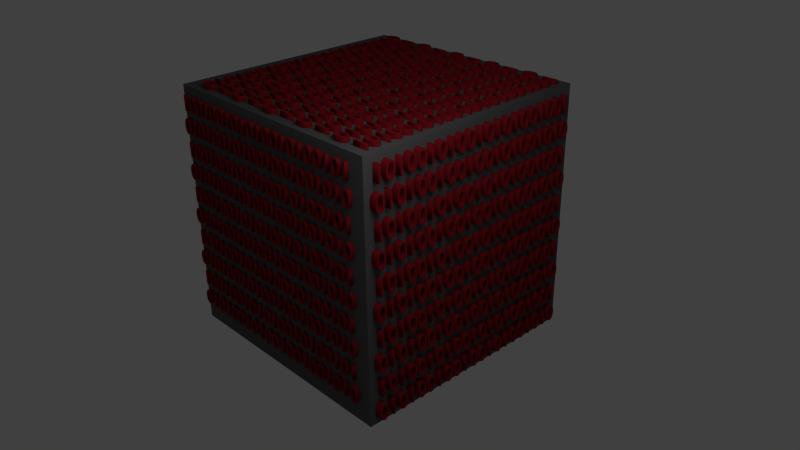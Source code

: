 # Source: link_cube.blend  (saved by Blender 2.61.0; exported with 4.5.12 LTS)
import bpy
from mathutils import Matrix  # noqa: F401  (used for matrix-valued properties, if any)

bpy.ops.wm.read_factory_settings(use_empty=True)
scene = bpy.context.scene
scene.name = 'Scene'

# ---- collections
col_collection_1 = bpy.data.collections.new('Collection 1'); scene.collection.children.link(col_collection_1)

# ---- materials (node trees are filled in below, after node groups)
mat_material_001 = bpy.data.materials.new('Material.001')
mat_material_001.alpha_threshold = 0.0
mat_material_001.use_transparent_shadow = False
mat_material_001.diffuse_color = (0.2266, 0.008979, 0.01475, 1.0)
mat_material_001.roughness = 0.5
mat_material_001.line_color = (0.0, 0.0, 0.0, 1.0)
mat_material = bpy.data.materials.new('Material')
mat_material.alpha_threshold = 0.0
mat_material.use_transparent_shadow = False
mat_material.diffuse_color = (0.1025, 0.1025, 0.1025, 1.0)
mat_material.roughness = 0.5
mat_material.line_color = (0.0, 0.0, 0.0, 1.0)

# ---- material node trees

# ---- world
world_world = bpy.data.worlds.new('World'); scene.world = world_world
world_world.color = (0.05088, 0.05088, 0.05088)
world_world.use_sun_shadow = False
world_world.sun_shadow_jitter_overblur = 0.0
world_world.cycles.sampling_method = 'MANUAL'
world_world.cycles.sample_map_resolution = 256

# ---- cameras
cam_camera = bpy.data.cameras.new('Camera')
cam_camera.clip_end = 100.0
cam_camera.lens = 35.0
cam_camera.sensor_width = 32.0
cam_camera.sensor_height = 18.0
cam_camera.ortho_scale = 7.314
cam_camera.dof.focus_distance = 0.0
cam_camera.dof.aperture_fstop = 128.0

# ---- lights
light_lamp = bpy.data.lights.new('Lamp', 'POINT')
light_lamp.transmission_factor = 0.0
light_lamp.cutoff_distance = 30.0
light_lamp.energy = 100.0
light_lamp.shadow_buffer_clip_start = 1.001
light_lamp.shadow_soft_size = 1.0
light_lamp.shadow_maximum_resolution = 0.006
light_lamp.use_absolute_resolution = True
light_lamp.cycles.use_multiple_importance_sampling = False

# ---- meshes
me_cube = bpy.data.meshes.new('Cube')
me_cube.from_pydata([(1.0, 1.0, -1.0), (1.0, -1.0, -1.0), (-1.0, -1.0, -1.0), (-1.0, 1.0, -1.0), (1.0, 1.0, 1.0), (1.0, -1.0, 1.0), (-1.0, -1.0, 1.0), (-1.0, 1.0, 1.0)], [], [(0, 1, 2, 3), (4, 7, 6, 5), (0, 4, 5, 1), (1, 5, 6, 2), (2, 6, 7, 3), (4, 0, 3, 7)])
me_cube.materials.append(mat_material)
me_cube.use_remesh_preserve_volume = False
me_cube.use_remesh_preserve_attributes = False
me_cube.use_mirror_vertex_groups = False
me_cube.update()

# ---- curves / text
txt_text_008 = bpy.data.curves.new('Text.008', 'FONT')
txt_text_008.dimensions = '2D'
txt_text_008.body = '101001010010101001001\n010100100100101001010\n'
txt_text_008.materials.append(mat_material_001)
txt_text_008.use_path_clamp = True
txt_text_008.bevel_resolution = 0
txt_text_008.extrude = 0.05
txt_text_008.size = 0.1808
txt_text_007 = bpy.data.curves.new('Text.007', 'FONT')
txt_text_007.dimensions = '2D'
txt_text_007.body = '101001010010101001001\n010100100100101001010\n'
txt_text_007.materials.append(mat_material_001)
txt_text_007.use_path_clamp = True
txt_text_007.bevel_resolution = 0
txt_text_007.extrude = 0.05
txt_text_007.size = 0.1808
txt_text = bpy.data.curves.new('Text', 'FONT')
txt_text.dimensions = '2D'
txt_text.body = '101001010010101001001\n010100100100101001010\n'
txt_text.materials.append(mat_material_001)
txt_text.use_path_clamp = True
txt_text.bevel_resolution = 0
txt_text.extrude = 0.05
txt_text.size = 0.1808

# ---- objects
ob_text_002 = bpy.data.objects.new('Text.002', txt_text_008)
ob_text_001 = bpy.data.objects.new('Text.001', txt_text_007)
ob_text = bpy.data.objects.new('Text', txt_text)
ob_cube = bpy.data.objects.new('Cube', me_cube)
ob_lamp = bpy.data.objects.new('Lamp', light_lamp)
ob_camera = bpy.data.objects.new('Camera', cam_camera)

# ---- transforms, parenting, visibility, modifiers, constraints
ob_text_002.location = (1.286, -1.407, 2.201)
ob_text_002.rotation_euler = (3.142, 7.55e-08, 1.571)
ob_text_002.scale = (1.63, 1.63, 1.63)
ob_text_002.lineart.crease_threshold = 0.0
_m = ob_text_002.modifiers.new('Array', 'ARRAY')
_m.count = 5
_m.constant_offset_displace = (0.0, 0.0, 0.0)
_m.relative_offset_displace = (0.0, -1.2, 0.0)
ob_text_001.location = (1.411, -1.441, 1.908)
ob_text_001.rotation_euler = (1.571, -0.0, 3.142)
ob_text_001.scale = (1.63, 1.63, 1.63)
ob_text_001.lineart.crease_threshold = 0.0
_m = ob_text_001.modifiers.new('Array', 'ARRAY')
_m.count = 5
_m.constant_offset_displace = (0.0, 0.0, 0.0)
_m.relative_offset_displace = (0.0, -1.2, 0.0)
ob_text.location = (1.572, -1.407, 1.908)
ob_text.rotation_euler = (1.571, -0.0, 1.571)
ob_text.scale = (1.63, 1.734, 1.63)
ob_text.lineart.crease_threshold = 0.0
_m = ob_text.modifiers.new('Array', 'ARRAY')
_m.count = 5
_m.constant_offset_displace = (0.0, 0.0, 0.0)
_m.relative_offset_displace = (0.0, -1.2, 0.0)
ob_cube.location = (-0.06639, 0.1579, 0.5868)
ob_cube.scale = (1.63, 1.63, 1.63)
ob_cube.lock_rotations_4d = False
ob_cube.empty_display_type = 'ARROWS'
ob_cube.lineart.crease_threshold = 0.0
ob_lamp.location = (3.108, -1.713, 3.965)
ob_lamp.rotation_euler = (0.6503, 0.05522, 1.866)
ob_lamp.lock_rotations_4d = False
ob_lamp.empty_display_type = 'ARROWS'
ob_lamp.color = (0.0, 0.0, 0.0, 0.0)
ob_lamp.lineart.crease_threshold = 0.0
ob_camera.location = (7.481, -6.508, 5.344)
ob_camera.rotation_euler = (1.109, 0.01082, 0.8149)
ob_camera.lock_rotations_4d = False
ob_camera.empty_display_type = 'ARROWS'
ob_camera.color = (0.0, 0.0, 0.0, 0.0)
ob_camera.display_type = 'WIRE'
ob_camera.lineart.crease_threshold = 0.0

# ---- collection membership
col_collection_1.objects.link(ob_text_002)
col_collection_1.objects.link(ob_text_001)
col_collection_1.objects.link(ob_text)
col_collection_1.objects.link(ob_cube)
col_collection_1.objects.link(ob_lamp)
col_collection_1.objects.link(ob_camera)

# ---- scene / render settings (as saved in the file)
scene.camera = ob_camera
scene.frame_start = 1; scene.frame_end = 250; scene.frame_set(1)
scene.render.engine = 'BLENDER_EEVEE_NEXT'
scene.render.image_settings.compression = 90
scene.render.resolution_percentage = 50
scene.render.dither_intensity = 0.0
scene.render.bake_margin = 2
scene.render.bake_bias = 0.0
scene.cycles.use_denoising = False
scene.cycles.samples = 10
scene.cycles.sampling_pattern = 'TABULATED_SOBOL'
scene.cycles.light_sampling_threshold = 0.0
scene.cycles.use_adaptive_sampling = False
scene.cycles.use_light_tree = False
scene.cycles.blur_glossy = 0.0
scene.cycles.volume_bounces = 1
scene.cycles.pixel_filter_type = 'GAUSSIAN'
scene.cycles.sample_clamp_indirect = 0.0
scene.view_settings.view_transform = 'Standard'
bpy.context.view_layer.update()
